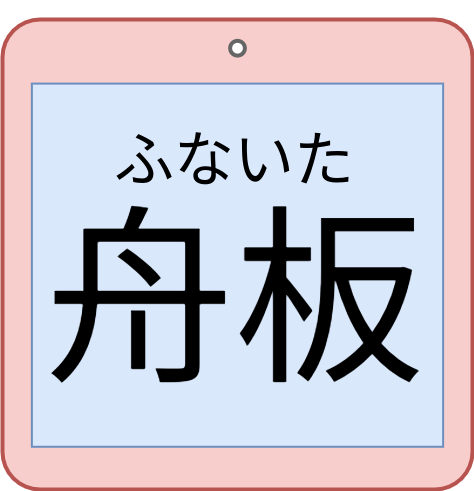

The diagram above was exported from draw.io. Its source (the exported page's mxGraphModel, read from the mxfile embedded in the PNG):
<mxGraphModel dx="1006" dy="1114" grid="1" gridSize="10" guides="1" tooltips="1" connect="1" arrows="1" fold="1" page="1" pageScale="1" pageWidth="500" pageHeight="500" math="0" shadow="0">
  <root>
    <mxCell id="0" />
    <mxCell id="1" parent="0" />
    <mxCell id="2" value="" style="group" vertex="1" connectable="0" parent="1">
      <mxGeometry x="15" y="10" width="470" height="470" as="geometry" />
    </mxCell>
    <mxCell id="3" value="" style="rounded=1;whiteSpace=wrap;html=1;arcSize=8;strokeWidth=4;strokeColor=#b85450;fillColor=#f8cecc;" vertex="1" parent="2">
      <mxGeometry width="470" height="469.99999999999994" as="geometry" />
    </mxCell>
    <mxCell id="4" value="" style="ellipse;whiteSpace=wrap;html=1;aspect=fixed;strokeColor=#666666;strokeWidth=4;" vertex="1" parent="2">
      <mxGeometry x="227.65625" y="21.36363636363636" width="14.6875" height="14.6875" as="geometry" />
    </mxCell>
    <mxCell id="5" value="" style="rounded=0;whiteSpace=wrap;html=1;strokeColor=#6c8ebf;strokeWidth=2;fillColor=#dae8fc;" vertex="1" parent="2">
      <mxGeometry x="29.375" y="64.09090909090908" width="411.25" height="363.18181818181813" as="geometry" />
    </mxCell>
    <mxCell id="6" value="&lt;font face=&quot;Verdana&quot; style=&quot;&quot;&gt;&lt;font style=&quot;font-size: 190px;&quot;&gt;舟板&lt;/font&gt;&lt;br&gt;&lt;/font&gt;" style="text;html=1;align=center;verticalAlign=middle;whiteSpace=wrap;rounded=0;strokeWidth=2;" vertex="1" parent="2">
      <mxGeometry x="27" y="184" width="410.62" height="175.91" as="geometry" />
    </mxCell>
    <mxCell id="7" value="&lt;font style=&quot;font-size: 60px;&quot;&gt;ふないた&lt;/font&gt;" style="text;html=1;strokeColor=none;fillColor=none;align=center;verticalAlign=bottom;whiteSpace=wrap;rounded=0;fontSize=190;" vertex="1" parent="2">
      <mxGeometry x="47.31" y="142" width="370" height="70" as="geometry" />
    </mxCell>
  </root>
</mxGraphModel>